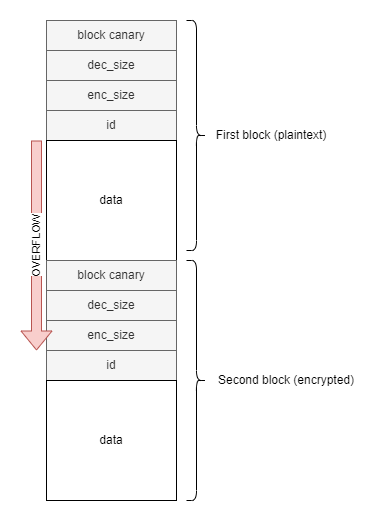

The diagram above was exported from draw.io. Its source (the exported page's mxGraphModel, read from the mxfile embedded in the PNG):
<mxGraphModel dx="1434" dy="1005" grid="1" gridSize="10" guides="1" tooltips="1" connect="1" arrows="1" fold="1" page="1" pageScale="1" pageWidth="827" pageHeight="1169" math="0" shadow="0">
  <root>
    <mxCell id="0" />
    <mxCell id="1" parent="0" />
    <mxCell id="tEghn82jLTyOnMjhNqXm-1" value="block canary" style="rounded=0;whiteSpace=wrap;html=1;fillColor=#f5f5f5;fontColor=#333333;strokeColor=#666666;" vertex="1" parent="1">
      <mxGeometry x="120" y="280" width="130" height="30" as="geometry" />
    </mxCell>
    <mxCell id="tEghn82jLTyOnMjhNqXm-2" value="dec_size" style="rounded=0;whiteSpace=wrap;html=1;fillColor=#f5f5f5;fontColor=#333333;strokeColor=#666666;" vertex="1" parent="1">
      <mxGeometry x="120" y="310" width="130" height="30" as="geometry" />
    </mxCell>
    <mxCell id="tEghn82jLTyOnMjhNqXm-3" value="enc_size" style="rounded=0;whiteSpace=wrap;html=1;fillColor=#f5f5f5;fontColor=#333333;strokeColor=#666666;" vertex="1" parent="1">
      <mxGeometry x="120" y="340" width="130" height="30" as="geometry" />
    </mxCell>
    <mxCell id="tEghn82jLTyOnMjhNqXm-4" value="id" style="rounded=0;whiteSpace=wrap;html=1;fillColor=#f5f5f5;fontColor=#333333;strokeColor=#666666;" vertex="1" parent="1">
      <mxGeometry x="120" y="370" width="130" height="30" as="geometry" />
    </mxCell>
    <mxCell id="tEghn82jLTyOnMjhNqXm-5" value="data" style="rounded=0;whiteSpace=wrap;html=1;" vertex="1" parent="1">
      <mxGeometry x="120" y="400" width="130" height="120" as="geometry" />
    </mxCell>
    <mxCell id="tEghn82jLTyOnMjhNqXm-6" value="block canary" style="rounded=0;whiteSpace=wrap;html=1;fillColor=#f5f5f5;fontColor=#333333;strokeColor=#666666;" vertex="1" parent="1">
      <mxGeometry x="120" y="520" width="130" height="30" as="geometry" />
    </mxCell>
    <mxCell id="tEghn82jLTyOnMjhNqXm-7" value="dec_size" style="rounded=0;whiteSpace=wrap;html=1;fillColor=#f5f5f5;fontColor=#333333;strokeColor=#666666;" vertex="1" parent="1">
      <mxGeometry x="120" y="550" width="130" height="30" as="geometry" />
    </mxCell>
    <mxCell id="tEghn82jLTyOnMjhNqXm-8" value="enc_size" style="rounded=0;whiteSpace=wrap;html=1;fillColor=#f5f5f5;fontColor=#333333;strokeColor=#666666;" vertex="1" parent="1">
      <mxGeometry x="120" y="580" width="130" height="30" as="geometry" />
    </mxCell>
    <mxCell id="tEghn82jLTyOnMjhNqXm-9" value="id" style="rounded=0;whiteSpace=wrap;html=1;fillColor=#f5f5f5;fontColor=#333333;strokeColor=#666666;" vertex="1" parent="1">
      <mxGeometry x="120" y="610" width="130" height="30" as="geometry" />
    </mxCell>
    <mxCell id="tEghn82jLTyOnMjhNqXm-10" value="data" style="rounded=0;whiteSpace=wrap;html=1;" vertex="1" parent="1">
      <mxGeometry x="120" y="640" width="130" height="120" as="geometry" />
    </mxCell>
    <mxCell id="tEghn82jLTyOnMjhNqXm-11" value="" style="shape=curlyBracket;whiteSpace=wrap;html=1;rounded=1;flipH=1;labelPosition=right;verticalLabelPosition=middle;align=left;verticalAlign=middle;" vertex="1" parent="1">
      <mxGeometry x="260" y="280" width="20" height="230" as="geometry" />
    </mxCell>
    <mxCell id="tEghn82jLTyOnMjhNqXm-12" value="" style="shape=curlyBracket;whiteSpace=wrap;html=1;rounded=1;flipH=1;labelPosition=right;verticalLabelPosition=middle;align=left;verticalAlign=middle;" vertex="1" parent="1">
      <mxGeometry x="260" y="520" width="20" height="240" as="geometry" />
    </mxCell>
    <mxCell id="tEghn82jLTyOnMjhNqXm-13" value="First block (plaintext)" style="text;html=1;strokeColor=none;fillColor=none;align=center;verticalAlign=middle;whiteSpace=wrap;rounded=0;" vertex="1" parent="1">
      <mxGeometry x="280" y="380" width="130" height="30" as="geometry" />
    </mxCell>
    <mxCell id="tEghn82jLTyOnMjhNqXm-14" value="Second block (encrypted)" style="text;html=1;strokeColor=none;fillColor=none;align=center;verticalAlign=middle;whiteSpace=wrap;rounded=0;" vertex="1" parent="1">
      <mxGeometry x="280" y="625" width="160" height="30" as="geometry" />
    </mxCell>
    <mxCell id="tEghn82jLTyOnMjhNqXm-15" value="OVERFLOW" style="shape=flexArrow;endArrow=classic;html=1;rounded=0;fillColor=#f8cecc;strokeColor=#b85450;horizontal=0;" edge="1" parent="1">
      <mxGeometry width="50" height="50" relative="1" as="geometry">
        <mxPoint x="110" y="400" as="sourcePoint" />
        <mxPoint x="110" y="610" as="targetPoint" />
      </mxGeometry>
    </mxCell>
  </root>
</mxGraphModel>